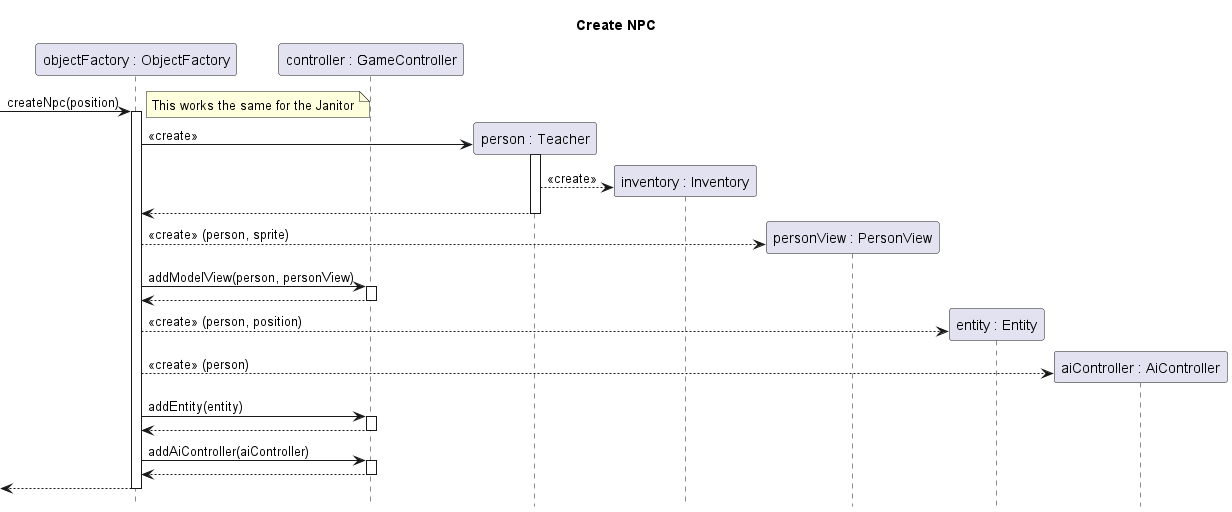

The diagram above was rendered by PlantUML. Its source (embedded in the PNG):
@startuml create-npc

title Create NPC
hide footbox
skinparam SequenceReferenceBackgroundColor white

participant "objectFactory : ObjectFactory" as objectFactory
participant "controller : GameController" as controller
participant "person : Teacher" as person
participant "inventory : Inventory" as inventory
participant "personView : PersonView" as personView
participant "entity : Entity" as entity
participant "aiController : AiController" as aiController

[-> objectFactory ++: createNpc(position)
	note right: This works the same for the Janitor
	create person
	objectFactory -> person ++: <<create>>
		create inventory
		person --> inventory : <<create>>
	return

	create personView
	objectFactory --> personView : <<create>> (person, sprite)
	objectFactory -> controller ++: addModelView(person, personView)
	return

	create entity
	objectFactory --> entity : <<create>> (person, position)

	create aiController
	objectFactory --> aiController : <<create>> (person)

	objectFactory -> controller ++: addEntity(entity)
	return
	objectFactory -> controller ++: addAiController(aiController)
	return
return

@enduml